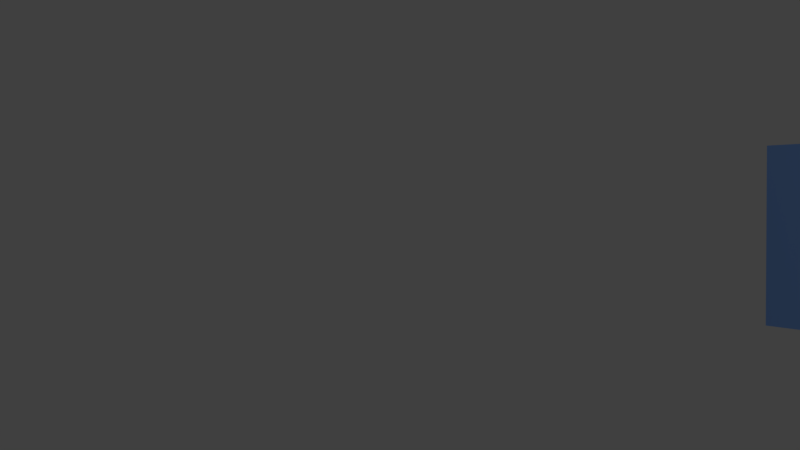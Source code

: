 # Source: animacioncedillo.blend  (saved by Blender 2.79.0; exported with 4.5.12 LTS)
import bpy
from mathutils import Matrix  # noqa: F401  (used for matrix-valued properties, if any)

bpy.ops.wm.read_factory_settings(use_empty=True)
scene = bpy.context.scene
scene.name = 'Scene'

# ---- collections
col_collection_1 = bpy.data.collections.new('Collection 1'); scene.collection.children.link(col_collection_1)

# ---- materials (node trees are filled in below, after node groups)
mat_material_002 = bpy.data.materials.new('Material.002')
mat_material_002.alpha_threshold = 0.0
mat_material_002.use_transparent_shadow = False
mat_material_002.diffuse_color = (0.008076, 0.008076, 0.008076, 1.0)
mat_material_002.roughness = 0.5
mat_material_001 = bpy.data.materials.new('Material.001')
mat_material_001.alpha_threshold = 0.0
mat_material_001.use_transparent_shadow = False
mat_material_001.diffuse_color = (0.8, 0.5132, 0.05369, 1.0)
mat_material_001.roughness = 0.5
mat_material = bpy.data.materials.new('Material')
mat_material.alpha_threshold = 0.0
mat_material.use_transparent_shadow = False
mat_material.diffuse_color = (0.1981, 0.3763, 0.7991, 1.0)
mat_material.roughness = 0.5
mat_material.line_color = (0.0, 0.0, 0.0, 1.0)

# ---- material node trees

# ---- world
world_world = bpy.data.worlds.new('World'); scene.world = world_world
world_world.color = (0.05088, 0.05088, 0.05088)
world_world.use_sun_shadow = False
world_world.sun_shadow_jitter_overblur = 0.0
world_world.cycles.sampling_method = 'MANUAL'

# ---- cameras
cam_camera = bpy.data.cameras.new('Camera')
cam_camera.clip_end = 100.0
cam_camera.lens = 35.0
cam_camera.sensor_width = 32.0
cam_camera.sensor_height = 18.0
cam_camera.ortho_scale = 7.314
cam_camera.dof.focus_distance = 0.0
cam_camera.dof.aperture_fstop = 128.0

# ---- lights
light_lamp = bpy.data.lights.new('Lamp', 'POINT')
light_lamp.transmission_factor = 0.0
light_lamp.cutoff_distance = 30.0
light_lamp.energy = 100.0
light_lamp.shadow_buffer_clip_start = 1.001
light_lamp.shadow_soft_size = 0.1
light_lamp.shadow_maximum_resolution = 0.006
light_lamp.use_absolute_resolution = True
light_lamp_001 = bpy.data.lights.new('Lamp.001', 'POINT')
light_lamp_001.transmission_factor = 0.0
light_lamp_001.cutoff_distance = 30.0
light_lamp_001.energy = 100.0
light_lamp_001.shadow_buffer_clip_start = 1.001
light_lamp_001.shadow_soft_size = 0.1
light_lamp_001.shadow_maximum_resolution = 0.006
light_lamp_001.use_absolute_resolution = True

# ---- meshes
me_plane = bpy.data.meshes.new('Plane')
me_plane.from_pydata([(-1.0, -1.0, 0.0), (1.0, -1.0, 0.0), (-1.0, 1.0, 0.0), (1.0, 1.0, 0.0)], [], [(0, 1, 3, 2)])
me_plane.materials.append(mat_material_002)
me_plane.use_remesh_preserve_volume = False
me_plane.use_remesh_preserve_attributes = False
me_plane.use_mirror_vertex_groups = False
me_plane.update()
me_cube_001 = bpy.data.meshes.new('Cube.001')
me_cube_001.from_pydata([(-1.0, -1.0, -1.0), (-1.0, -1.0, 1.0), (-1.0, 1.0, -1.0), (-1.0, 1.0, 1.0), (1.0, -1.0, -1.0), (1.0, -1.0, 1.0), (1.0, 1.0, -1.0), (1.0, 1.0, 1.0)], [], [(0, 1, 3, 2), (2, 3, 7, 6), (6, 7, 5, 4), (4, 5, 1, 0), (2, 6, 4, 0), (7, 3, 1, 5)])
me_cube_001.materials.append(mat_material_001)
me_cube_001.use_remesh_preserve_volume = False
me_cube_001.use_remesh_preserve_attributes = False
me_cube_001.use_mirror_vertex_groups = False
me_cube_001.update()
me_cube = bpy.data.meshes.new('Cube')
me_cube.from_pydata([(1.0, 1.0, -1.0), (1.0, -1.0, -1.0), (-1.0, -1.0, -1.0), (-1.0, 1.0, -1.0), (1.0, 1.0, 1.0), (1.0, -1.0, 1.0), (-1.0, -1.0, 1.0), (-1.0, 1.0, 1.0)], [], [(0, 1, 2, 3), (4, 7, 6, 5), (0, 4, 5, 1), (1, 5, 6, 2), (2, 6, 7, 3), (4, 0, 3, 7)])
me_cube.materials.append(mat_material)
me_cube.use_remesh_preserve_volume = False
me_cube.use_remesh_preserve_attributes = False
me_cube.use_mirror_vertex_groups = False
me_cube.update()

# ---- objects
ob_plane = bpy.data.objects.new('Plane', me_plane)
ob_sudan = bpy.data.objects.new('Sudan', me_cube_001)
ob_sauth = bpy.data.objects.new('Sauth', me_cube)
ob_lamp = bpy.data.objects.new('Lamp', light_lamp)
ob_camera = bpy.data.objects.new('Camera', cam_camera)
ob_lamp_001 = bpy.data.objects.new('Lamp.001', light_lamp_001)

# ---- transforms, parenting, visibility, modifiers, constraints
ob_plane.location = (-23.21, -8.042, 14.83)
ob_plane.rotation_euler = (1.695, -0.01882, 0.5281)
ob_plane.scale = (4.697, 4.697, 4.697)
ob_plane.lineart.crease_threshold = 0.0
ob_sudan.location = (2.019, -0.8233, -1.809)
ob_sudan.rotation_euler = (0.2324, 0.03019, 0.499)
ob_sudan.scale = (0.2594, 0.2594, 0.2594)
ob_sudan.lineart.crease_threshold = 0.0
ob_sauth.location = (8.522, 0.007657, 7.496)
ob_sauth.rotation_euler = (3.286, 3.209, 4.346)
ob_sauth.scale = (-1.0, -1.0, -1.0)
ob_sauth.lock_rotations_4d = False
ob_sauth.empty_display_type = 'ARROWS'
ob_sauth.lineart.crease_threshold = 0.0
ob_lamp.location = (0.9096, -1.755, 13.07)
ob_lamp.rotation_euler = (0.6503, 0.05522, 1.866)
ob_lamp.lock_rotations_4d = False
ob_lamp.empty_display_type = 'ARROWS'
ob_lamp.color = (0.0, 0.0, 0.0, 0.0)
ob_lamp.lineart.crease_threshold = 0.0
ob_camera.location = (-2.256, -0.9315, 9.084)
ob_camera.rotation_euler = (1.509, 0.1644, -0.9748)
ob_camera.lock_rotations_4d = False
ob_camera.empty_display_type = 'ARROWS'
ob_camera.color = (0.0, 0.0, 0.0, 0.0)
ob_camera.display_type = 'WIRE'
ob_camera.lineart.crease_threshold = 0.0
ob_lamp_001.location = (1.79, -4.594, 4.783)
ob_lamp_001.rotation_euler = (0.6503, 0.05522, 1.866)
ob_lamp_001.lock_rotations_4d = False
ob_lamp_001.empty_display_type = 'ARROWS'
ob_lamp_001.color = (0.0, 0.0, 0.0, 0.0)
ob_lamp_001.lineart.crease_threshold = 0.0

# ---- collection membership
col_collection_1.objects.link(ob_plane)
col_collection_1.objects.link(ob_sudan)
col_collection_1.objects.link(ob_sauth)
col_collection_1.objects.link(ob_lamp)
col_collection_1.objects.link(ob_camera)
col_collection_1.objects.link(ob_lamp_001)

# ---- scene / render settings (as saved in the file)
scene.camera = ob_camera
scene.frame_start = 1; scene.frame_end = 800; scene.frame_set(770)
scene.render.engine = 'BLENDER_EEVEE_NEXT'
scene.render.resolution_percentage = 50
scene.render.dither_intensity = 0.0
scene.cycles.use_denoising = False
scene.cycles.samples = 128
scene.cycles.sampling_pattern = 'TABULATED_SOBOL'
scene.cycles.use_adaptive_sampling = False
scene.cycles.use_light_tree = False
scene.cycles.blur_glossy = 0.0
scene.cycles.sample_clamp_indirect = 0.0
scene.view_settings.view_transform = 'Standard'
bpy.context.view_layer.update()
